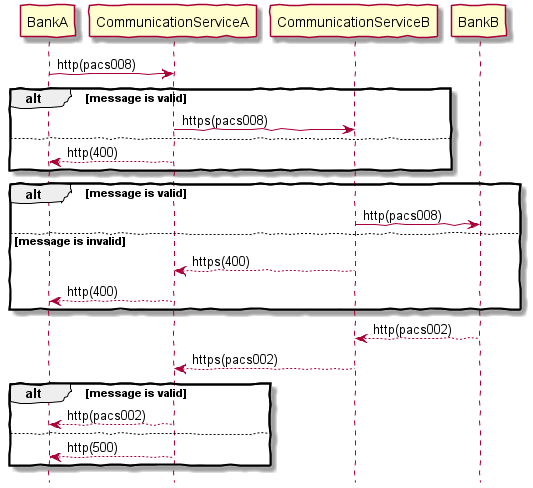

The diagram above was rendered by PlantUML. Its source (embedded in the PNG):
@startuml
skinparam handwritten true
hide footbox
hide empty description
BankA -> CommunicationServiceA : http(pacs008)

alt message is valid
CommunicationServiceA -> CommunicationServiceB: https(pacs008)
else 
CommunicationServiceA --> BankA : http(400)
end

alt message is valid
CommunicationServiceB -> BankB : http(pacs008)
else message is invalid
CommunicationServiceB --> CommunicationServiceA : https(400)
CommunicationServiceA --> BankA : http(400)
end

BankB --> CommunicationServiceB : http(pacs002)
CommunicationServiceB --> CommunicationServiceA : https(pacs002)
alt message is valid
CommunicationServiceA --> BankA : http(pacs002)
else
CommunicationServiceA --> BankA : http(500)
end

@enduml